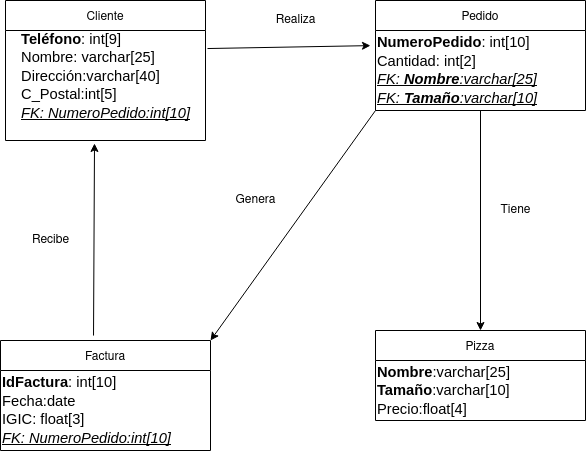

The diagram above was exported from draw.io. Its source (the exported page's mxGraphModel, read from the mxfile embedded in the PNG):
<mxGraphModel dx="1342" dy="793" grid="1" gridSize="10" guides="1" tooltips="1" connect="1" arrows="1" fold="1" page="1" pageScale="1" pageWidth="827" pageHeight="1169" math="0" shadow="0">
  <root>
    <mxCell id="0" />
    <mxCell id="1" parent="0" />
    <mxCell id="qMUKG6TBBiYjmLl0GQdJ-29" value="Cliente" style="swimlane;fontStyle=0;childLayout=stackLayout;horizontal=1;startSize=30;horizontalStack=0;resizeParent=1;resizeParentMax=0;resizeLast=0;collapsible=1;marginBottom=0;" parent="1" vertex="1">
      <mxGeometry x="40" y="70" width="200" height="140" as="geometry" />
    </mxCell>
    <mxCell id="qMUKG6TBBiYjmLl0GQdJ-33" value="&lt;span id=&quot;docs-internal-guid-585b6bee-7fff-8499-4f48-c0b46a7afed8&quot;&gt;&lt;p style=&quot;text-align: left; line-height: 1.2; margin-top: 0pt; margin-bottom: 0pt;&quot; dir=&quot;ltr&quot;&gt;&lt;span style=&quot;font-size: 11pt; font-family: Arial; background-color: transparent; font-weight: 700; font-variant-numeric: normal; font-variant-east-asian: normal; vertical-align: baseline;&quot;&gt;Teléfono&lt;/span&gt;&lt;span style=&quot;font-size: 11pt; font-family: Arial; background-color: transparent; font-variant-numeric: normal; font-variant-east-asian: normal; vertical-align: baseline;&quot;&gt;: int[9]&lt;/span&gt;&lt;/p&gt;&lt;p style=&quot;text-align: left; line-height: 1.2; margin-top: 0pt; margin-bottom: 0pt;&quot; dir=&quot;ltr&quot;&gt;&lt;span style=&quot;font-size: 11pt; font-family: Arial; background-color: transparent; font-variant-numeric: normal; font-variant-east-asian: normal; vertical-align: baseline;&quot;&gt;Nombre: varchar[25]&lt;/span&gt;&lt;/p&gt;&lt;p style=&quot;text-align: left; line-height: 1.2; margin-top: 0pt; margin-bottom: 0pt;&quot; dir=&quot;ltr&quot;&gt;&lt;span style=&quot;font-size: 11pt; font-family: Arial; background-color: transparent; font-variant-numeric: normal; font-variant-east-asian: normal; vertical-align: baseline;&quot;&gt;Dirección:varchar[40]&lt;/span&gt;&lt;/p&gt;&lt;p style=&quot;text-align: left; line-height: 1.2; margin-top: 0pt; margin-bottom: 0pt;&quot; dir=&quot;ltr&quot;&gt;&lt;span style=&quot;font-size: 11pt; font-family: Arial; background-color: transparent; font-variant-numeric: normal; font-variant-east-asian: normal; vertical-align: baseline;&quot;&gt;C_Postal:int[5]&lt;/span&gt;&lt;/p&gt;&lt;p style=&quot;text-align: left; line-height: 1.2; margin-top: 0pt; margin-bottom: 0pt;&quot; dir=&quot;ltr&quot;&gt;&lt;span style=&quot;font-size: 11pt; font-family: Arial; background-color: transparent; font-style: italic; font-variant-numeric: normal; font-variant-east-asian: normal; text-decoration-line: underline; text-decoration-skip-ink: none; vertical-align: baseline;&quot;&gt;FK: NumeroPedido:int[10]&lt;/span&gt;&lt;/p&gt;&lt;div style=&quot;text-align: left;&quot;&gt;&lt;span style=&quot;font-size: 11pt; font-family: Arial; background-color: transparent; font-style: italic; font-variant-numeric: normal; font-variant-east-asian: normal; text-decoration-line: underline; text-decoration-skip-ink: none; vertical-align: baseline;&quot;&gt;&lt;br&gt;&lt;/span&gt;&lt;/div&gt;&lt;/span&gt;" style="text;html=1;align=center;verticalAlign=middle;resizable=0;points=[];autosize=1;strokeColor=none;fillColor=none;" parent="qMUKG6TBBiYjmLl0GQdJ-29" vertex="1">
      <mxGeometry y="30" width="200" height="110" as="geometry" />
    </mxCell>
    <mxCell id="qMUKG6TBBiYjmLl0GQdJ-34" value="Pizza" style="swimlane;fontStyle=0;childLayout=stackLayout;horizontal=1;startSize=30;horizontalStack=0;resizeParent=1;resizeParentMax=0;resizeLast=0;collapsible=1;marginBottom=0;" parent="1" vertex="1">
      <mxGeometry x="410" y="400" width="210" height="90" as="geometry" />
    </mxCell>
    <mxCell id="qMUKG6TBBiYjmLl0GQdJ-35" value="&lt;span id=&quot;docs-internal-guid-585b6bee-7fff-8499-4f48-c0b46a7afed8&quot;&gt;&lt;p style=&quot;line-height:1.2;margin-top:0pt;margin-bottom:0pt;&quot; dir=&quot;ltr&quot;&gt;&lt;span style=&quot;font-size: 11pt; font-family: Arial; color: rgb(0, 0, 0); background-color: transparent; font-weight: 700; font-style: normal; font-variant: normal; text-decoration: none; vertical-align: baseline;&quot;&gt;Nombre&lt;/span&gt;&lt;span style=&quot;font-size: 11pt; font-family: Arial; color: rgb(0, 0, 0); background-color: transparent; font-weight: 400; font-style: normal; font-variant: normal; text-decoration: none; vertical-align: baseline;&quot;&gt;:varchar[25]&lt;/span&gt;&lt;/p&gt;&lt;p style=&quot;line-height:1.2;margin-top:0pt;margin-bottom:0pt;&quot; dir=&quot;ltr&quot;&gt;&lt;span style=&quot;font-size: 11pt; font-family: Arial; color: rgb(0, 0, 0); background-color: transparent; font-weight: 700; font-style: normal; font-variant: normal; text-decoration: none; vertical-align: baseline;&quot;&gt;Tamaño&lt;/span&gt;&lt;span style=&quot;font-size: 11pt; font-family: Arial; color: rgb(0, 0, 0); background-color: transparent; font-weight: 400; font-style: normal; font-variant: normal; text-decoration: none; vertical-align: baseline;&quot;&gt;:varchar[10]&lt;/span&gt;&lt;/p&gt;&lt;p style=&quot;line-height:1.2;margin-top:0pt;margin-bottom:0pt;&quot; dir=&quot;ltr&quot;&gt;&lt;span id=&quot;docs-internal-guid-4dbea59c-7fff-d7ff-341e-0356d3702215&quot;&gt;&lt;/span&gt;&lt;/p&gt;&lt;p style=&quot;line-height:1.2;margin-top:0pt;margin-bottom:0pt;&quot; dir=&quot;ltr&quot;&gt;&lt;span style=&quot;font-size: 11pt; font-family: Arial; color: rgb(0, 0, 0); background-color: transparent; font-weight: 400; font-style: normal; font-variant: normal; text-decoration: none; vertical-align: baseline;&quot;&gt;Precio:float[4]&lt;/span&gt;&lt;/p&gt;&lt;/span&gt;" style="text;html=1;align=left;verticalAlign=middle;resizable=0;points=[];autosize=1;strokeColor=none;fillColor=none;" parent="qMUKG6TBBiYjmLl0GQdJ-34" vertex="1">
      <mxGeometry y="30" width="210" height="60" as="geometry" />
    </mxCell>
    <mxCell id="gMipv5OfYILQdzoTbU9v-1" value="Factura" style="swimlane;fontStyle=0;childLayout=stackLayout;horizontal=1;startSize=30;horizontalStack=0;resizeParent=1;resizeParentMax=0;resizeLast=0;collapsible=1;marginBottom=0;" parent="1" vertex="1">
      <mxGeometry x="35" y="410" width="210" height="110" as="geometry" />
    </mxCell>
    <mxCell id="gMipv5OfYILQdzoTbU9v-2" value="&lt;p id=&quot;docs-internal-guid-c26de42e-7fff-32d0-2176-45b7326076dc&quot; style=&quot;line-height:1.2;margin-top:0pt;margin-bottom:0pt;&quot; dir=&quot;ltr&quot;&gt;&lt;span style=&quot;font-size: 11pt; font-family: Arial; color: rgb(0, 0, 0); background-color: transparent; font-weight: 700; font-style: normal; font-variant: normal; text-decoration: none; vertical-align: baseline;&quot;&gt;IdFactura&lt;/span&gt;&lt;span style=&quot;font-size: 11pt; font-family: Arial; color: rgb(0, 0, 0); background-color: transparent; font-weight: 400; font-style: normal; font-variant: normal; text-decoration: none; vertical-align: baseline;&quot;&gt;: int[10]&lt;/span&gt;&lt;/p&gt;&lt;p style=&quot;line-height:1.2;margin-top:0pt;margin-bottom:0pt;&quot; dir=&quot;ltr&quot;&gt;&lt;span style=&quot;font-size: 11pt; font-family: Arial; color: rgb(0, 0, 0); background-color: transparent; font-weight: 400; font-style: normal; font-variant: normal; text-decoration: none; vertical-align: baseline;&quot;&gt;Fecha:date&lt;/span&gt;&lt;/p&gt;&lt;p style=&quot;line-height:1.2;margin-top:0pt;margin-bottom:0pt;&quot; dir=&quot;ltr&quot;&gt;&lt;span style=&quot;font-size: 11pt; font-family: Arial; color: rgb(0, 0, 0); background-color: transparent; font-weight: 400; font-style: normal; font-variant: normal; text-decoration: none; vertical-align: baseline;&quot;&gt;IGIC: float[3]&lt;/span&gt;&lt;/p&gt;&lt;p style=&quot;line-height:1.2;margin-top:0pt;margin-bottom:0pt;&quot; dir=&quot;ltr&quot;&gt;&lt;span style=&quot;font-size: 11pt; font-family: Arial; color: rgb(0, 0, 0); background-color: transparent; font-weight: 400; font-style: italic; font-variant: normal; text-decoration: underline; text-decoration-skip-ink: none; vertical-align: baseline;&quot;&gt;FK: NumeroPedido:int[10]&lt;/span&gt;&lt;/p&gt;" style="text;html=1;align=left;verticalAlign=middle;resizable=0;points=[];autosize=1;strokeColor=none;fillColor=none;" parent="gMipv5OfYILQdzoTbU9v-1" vertex="1">
      <mxGeometry y="30" width="210" height="80" as="geometry" />
    </mxCell>
    <mxCell id="gMipv5OfYILQdzoTbU9v-3" value="Pedido" style="swimlane;fontStyle=0;childLayout=stackLayout;horizontal=1;startSize=30;horizontalStack=0;resizeParent=1;resizeParentMax=0;resizeLast=0;collapsible=1;marginBottom=0;" parent="1" vertex="1">
      <mxGeometry x="410" y="70" width="210" height="110" as="geometry" />
    </mxCell>
    <mxCell id="gMipv5OfYILQdzoTbU9v-4" value="&lt;p id=&quot;docs-internal-guid-6531ece4-7fff-352c-15d6-23ce199c31a4&quot; style=&quot;line-height:1.2;margin-top:0pt;margin-bottom:0pt;&quot; dir=&quot;ltr&quot;&gt;&lt;span style=&quot;font-size: 11pt; font-family: Arial; color: rgb(0, 0, 0); background-color: transparent; font-weight: 700; font-style: normal; font-variant: normal; text-decoration: none; vertical-align: baseline;&quot;&gt;NumeroPedido&lt;/span&gt;&lt;span style=&quot;font-size: 11pt; font-family: Arial; color: rgb(0, 0, 0); background-color: transparent; font-weight: 400; font-style: normal; font-variant: normal; text-decoration: none; vertical-align: baseline;&quot;&gt;: int[10]&lt;/span&gt;&lt;/p&gt;&lt;p style=&quot;line-height:1.2;margin-top:0pt;margin-bottom:0pt;&quot; dir=&quot;ltr&quot;&gt;&lt;span style=&quot;font-size: 11pt; font-family: Arial; color: rgb(0, 0, 0); background-color: transparent; font-weight: 400; font-style: normal; font-variant: normal; text-decoration: none; vertical-align: baseline;&quot;&gt;Cantidad: int[2]&lt;/span&gt;&lt;/p&gt;&lt;p style=&quot;line-height:1.2;margin-top:0pt;margin-bottom:0pt;&quot; dir=&quot;ltr&quot;&gt;&lt;span style=&quot;font-size: 11pt; font-family: Arial; color: rgb(0, 0, 0); background-color: transparent; font-weight: 400; font-style: italic; font-variant: normal; text-decoration: underline; text-decoration-skip-ink: none; vertical-align: baseline;&quot;&gt;FK: &lt;b&gt;Nombre&lt;/b&gt;:varchar[25]&lt;/span&gt;&lt;/p&gt;&lt;p style=&quot;line-height:1.2;margin-top:0pt;margin-bottom:0pt;&quot; dir=&quot;ltr&quot;&gt;&lt;span style=&quot;font-size: 11pt; font-family: Arial; color: rgb(0, 0, 0); background-color: transparent; font-weight: 400; font-style: italic; font-variant: normal; text-decoration: underline; text-decoration-skip-ink: none; vertical-align: baseline;&quot;&gt;FK: &lt;b&gt;Tamaño&lt;/b&gt;:varchar[10]&lt;/span&gt;&lt;/p&gt;" style="text;html=1;align=left;verticalAlign=middle;resizable=0;points=[];autosize=1;strokeColor=none;fillColor=none;" parent="gMipv5OfYILQdzoTbU9v-3" vertex="1">
      <mxGeometry y="30" width="210" height="80" as="geometry" />
    </mxCell>
    <mxCell id="gMipv5OfYILQdzoTbU9v-5" value="" style="endArrow=classic;html=1;rounded=0;entryX=-0.024;entryY=0.189;entryDx=0;entryDy=0;entryPerimeter=0;exitX=1.01;exitY=0.164;exitDx=0;exitDy=0;exitPerimeter=0;" parent="1" source="qMUKG6TBBiYjmLl0GQdJ-33" target="gMipv5OfYILQdzoTbU9v-4" edge="1">
      <mxGeometry width="50" height="50" relative="1" as="geometry">
        <mxPoint x="310" y="150" as="sourcePoint" />
        <mxPoint x="290" y="140" as="targetPoint" />
      </mxGeometry>
    </mxCell>
    <mxCell id="gMipv5OfYILQdzoTbU9v-6" value="Realiza" style="text;html=1;align=center;verticalAlign=middle;resizable=0;points=[];autosize=1;strokeColor=none;fillColor=none;" parent="1" vertex="1">
      <mxGeometry x="300" y="80" width="60" height="20" as="geometry" />
    </mxCell>
    <mxCell id="gMipv5OfYILQdzoTbU9v-7" value="" style="endArrow=classic;html=1;rounded=0;entryX=0.5;entryY=0;entryDx=0;entryDy=0;exitX=0.5;exitY=1;exitDx=0;exitDy=0;" parent="1" source="gMipv5OfYILQdzoTbU9v-3" target="qMUKG6TBBiYjmLl0GQdJ-34" edge="1">
      <mxGeometry width="50" height="50" relative="1" as="geometry">
        <mxPoint x="490" y="330" as="sourcePoint" />
        <mxPoint x="540" y="280" as="targetPoint" />
      </mxGeometry>
    </mxCell>
    <mxCell id="gMipv5OfYILQdzoTbU9v-8" value="Tiene" style="text;html=1;align=center;verticalAlign=middle;resizable=0;points=[];autosize=1;strokeColor=none;fillColor=none;" parent="1" vertex="1">
      <mxGeometry x="525" y="270" width="50" height="20" as="geometry" />
    </mxCell>
    <mxCell id="gMipv5OfYILQdzoTbU9v-9" value="" style="endArrow=classic;html=1;rounded=0;entryX=0.445;entryY=1.027;entryDx=0;entryDy=0;entryPerimeter=0;exitX=0.443;exitY=-0.045;exitDx=0;exitDy=0;exitPerimeter=0;" parent="1" source="gMipv5OfYILQdzoTbU9v-1" target="qMUKG6TBBiYjmLl0GQdJ-33" edge="1">
      <mxGeometry width="50" height="50" relative="1" as="geometry">
        <mxPoint x="130" y="350" as="sourcePoint" />
        <mxPoint x="180" y="300" as="targetPoint" />
      </mxGeometry>
    </mxCell>
    <mxCell id="gMipv5OfYILQdzoTbU9v-10" value="Recibe" style="text;html=1;align=center;verticalAlign=middle;resizable=0;points=[];autosize=1;strokeColor=none;fillColor=none;" parent="1" vertex="1">
      <mxGeometry x="60" y="300" width="50" height="20" as="geometry" />
    </mxCell>
    <mxCell id="gMipv5OfYILQdzoTbU9v-11" value="" style="endArrow=classic;html=1;rounded=0;entryX=1;entryY=0;entryDx=0;entryDy=0;exitX=0;exitY=1;exitDx=0;exitDy=0;" parent="1" source="gMipv5OfYILQdzoTbU9v-3" target="gMipv5OfYILQdzoTbU9v-1" edge="1">
      <mxGeometry width="50" height="50" relative="1" as="geometry">
        <mxPoint x="290" y="320" as="sourcePoint" />
        <mxPoint x="340" y="270" as="targetPoint" />
      </mxGeometry>
    </mxCell>
    <mxCell id="gMipv5OfYILQdzoTbU9v-12" value="Genera" style="text;html=1;align=center;verticalAlign=middle;resizable=0;points=[];autosize=1;strokeColor=none;fillColor=none;" parent="1" vertex="1">
      <mxGeometry x="260" y="260" width="60" height="20" as="geometry" />
    </mxCell>
  </root>
</mxGraphModel>